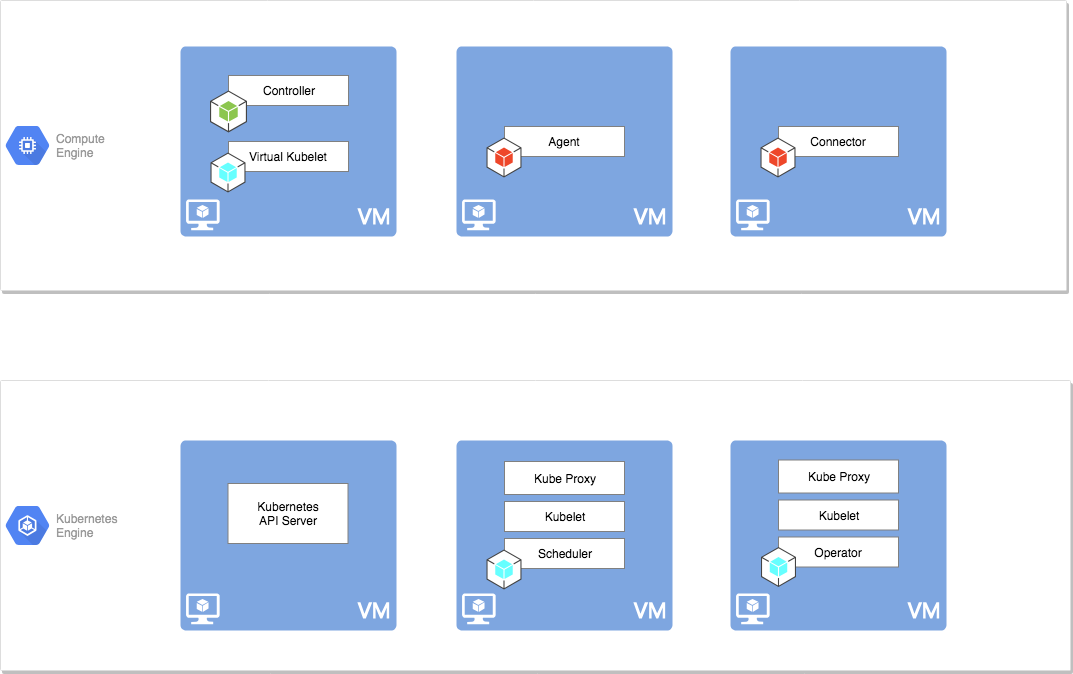

The diagram above was exported from draw.io. Its source (the exported page's mxGraphModel, read from the mxfile embedded in the PNG):
<mxGraphModel dx="1389" dy="1156" grid="1" gridSize="10" guides="1" tooltips="1" connect="1" arrows="1" fold="1" page="1" pageScale="1" pageWidth="850" pageHeight="1100" math="0" shadow="0">
  <root>
    <mxCell id="0" />
    <mxCell id="1" parent="0" />
    <mxCell id="xT0YYOxpnMLSG12ju1-z-11" value="" style="strokeColor=#dddddd;fillColor=#ffffff;shadow=1;strokeWidth=1;rounded=1;absoluteArcSize=1;arcSize=2;" parent="1" vertex="1">
      <mxGeometry x="124" y="70" width="1066" height="290" as="geometry" />
    </mxCell>
    <mxCell id="xT0YYOxpnMLSG12ju1-z-12" value="Compute&#10;Engine" style="dashed=0;connectable=0;html=1;fillColor=#5184F3;strokeColor=none;shape=mxgraph.gcp2.compute_engine;part=1;labelPosition=right;verticalLabelPosition=middle;align=left;verticalAlign=middle;spacingLeft=5;fontColor=#999999;fontSize=12;" parent="xT0YYOxpnMLSG12ju1-z-11" vertex="1">
      <mxGeometry y="0.5" width="44" height="39" relative="1" as="geometry">
        <mxPoint x="5" y="-19.5" as="offset" />
      </mxGeometry>
    </mxCell>
    <mxCell id="xT0YYOxpnMLSG12ju1-z-25" value="" style="shadow=0;dashed=0;html=1;strokeColor=none;labelPosition=center;verticalLabelPosition=bottom;verticalAlign=top;align=center;shape=mxgraph.mscae.cloud.virtual_machine_container;fillColor=#7EA6E0;" parent="xT0YYOxpnMLSG12ju1-z-11" vertex="1">
      <mxGeometry x="456" y="46" width="216" height="190" as="geometry" />
    </mxCell>
    <mxCell id="xT0YYOxpnMLSG12ju1-z-26" value="Agent" style="rounded=0;whiteSpace=wrap;html=1;strokeColor=#808080;" parent="xT0YYOxpnMLSG12ju1-z-11" vertex="1">
      <mxGeometry x="504" y="126" width="120" height="30" as="geometry" />
    </mxCell>
    <mxCell id="xT0YYOxpnMLSG12ju1-z-28" value="" style="outlineConnect=0;dashed=0;verticalLabelPosition=bottom;verticalAlign=top;align=center;html=1;shape=mxgraph.aws3.android;fillColor=#EE472A;gradientColor=none;strokeColor=#808080;" parent="xT0YYOxpnMLSG12ju1-z-11" vertex="1">
      <mxGeometry x="486" y="137" width="35" height="40" as="geometry" />
    </mxCell>
    <mxCell id="xT0YYOxpnMLSG12ju1-z-13" value="" style="shadow=0;dashed=0;html=1;strokeColor=none;labelPosition=center;verticalLabelPosition=bottom;verticalAlign=top;align=center;shape=mxgraph.mscae.cloud.virtual_machine_container;fillColor=#7EA6E0;" parent="xT0YYOxpnMLSG12ju1-z-11" vertex="1">
      <mxGeometry x="180" y="46" width="216" height="190" as="geometry" />
    </mxCell>
    <mxCell id="xT0YYOxpnMLSG12ju1-z-14" value="Controller" style="rounded=0;whiteSpace=wrap;html=1;strokeColor=#808080;" parent="xT0YYOxpnMLSG12ju1-z-11" vertex="1">
      <mxGeometry x="228" y="75" width="120" height="30" as="geometry" />
    </mxCell>
    <mxCell id="xT0YYOxpnMLSG12ju1-z-15" value="" style="outlineConnect=0;dashed=0;verticalLabelPosition=bottom;verticalAlign=top;align=center;html=1;shape=mxgraph.aws3.android;fillColor=#8CC64F;gradientColor=none;strokeColor=#808080;" parent="xT0YYOxpnMLSG12ju1-z-11" vertex="1">
      <mxGeometry x="209.5" y="90" width="37" height="42" as="geometry" />
    </mxCell>
    <mxCell id="xT0YYOxpnMLSG12ju1-z-30" value="Virtual Kubelet" style="rounded=0;whiteSpace=wrap;html=1;strokeColor=#808080;" parent="xT0YYOxpnMLSG12ju1-z-11" vertex="1">
      <mxGeometry x="228" y="141" width="120" height="30" as="geometry" />
    </mxCell>
    <mxCell id="xT0YYOxpnMLSG12ju1-z-31" value="" style="outlineConnect=0;dashed=0;verticalLabelPosition=bottom;verticalAlign=top;align=center;html=1;shape=mxgraph.aws3.android;fillColor=#66FFFF;gradientColor=none;strokeColor=#808080;" parent="xT0YYOxpnMLSG12ju1-z-11" vertex="1">
      <mxGeometry x="210" y="152" width="35" height="40" as="geometry" />
    </mxCell>
    <mxCell id="xT0YYOxpnMLSG12ju1-z-46" value="" style="shadow=0;dashed=0;html=1;strokeColor=none;labelPosition=center;verticalLabelPosition=bottom;verticalAlign=top;align=center;shape=mxgraph.mscae.cloud.virtual_machine_container;fillColor=#7EA6E0;" parent="xT0YYOxpnMLSG12ju1-z-11" vertex="1">
      <mxGeometry x="730" y="46" width="216" height="190" as="geometry" />
    </mxCell>
    <mxCell id="xT0YYOxpnMLSG12ju1-z-47" value="Connector" style="rounded=0;whiteSpace=wrap;html=1;strokeColor=#808080;" parent="xT0YYOxpnMLSG12ju1-z-11" vertex="1">
      <mxGeometry x="778" y="126" width="120" height="30" as="geometry" />
    </mxCell>
    <mxCell id="xT0YYOxpnMLSG12ju1-z-48" value="" style="outlineConnect=0;dashed=0;verticalLabelPosition=bottom;verticalAlign=top;align=center;html=1;shape=mxgraph.aws3.android;fillColor=#EE472A;gradientColor=none;strokeColor=#808080;" parent="xT0YYOxpnMLSG12ju1-z-11" vertex="1">
      <mxGeometry x="760" y="137" width="35" height="40" as="geometry" />
    </mxCell>
    <mxCell id="xT0YYOxpnMLSG12ju1-z-9" value="" style="strokeColor=#dddddd;fillColor=#ffffff;shadow=1;strokeWidth=1;rounded=1;absoluteArcSize=1;arcSize=2;" parent="1" vertex="1">
      <mxGeometry x="124" y="450" width="1070" height="290" as="geometry" />
    </mxCell>
    <mxCell id="xT0YYOxpnMLSG12ju1-z-10" value="Kubernetes&#10;Engine" style="dashed=0;connectable=0;html=1;fillColor=#5184F3;strokeColor=none;shape=mxgraph.gcp2.container_engine;part=1;labelPosition=right;verticalLabelPosition=middle;align=left;verticalAlign=middle;spacingLeft=5;fontColor=#999999;fontSize=12;" parent="xT0YYOxpnMLSG12ju1-z-9" vertex="1">
      <mxGeometry y="0.5" width="44" height="39" relative="1" as="geometry">
        <mxPoint x="5" y="-19.5" as="offset" />
      </mxGeometry>
    </mxCell>
    <mxCell id="xT0YYOxpnMLSG12ju1-z-5" value="" style="shadow=0;dashed=0;html=1;strokeColor=none;labelPosition=center;verticalLabelPosition=bottom;verticalAlign=top;align=center;shape=mxgraph.mscae.cloud.virtual_machine_container;fillColor=#7EA6E0;" parent="1" vertex="1">
      <mxGeometry x="304" y="510" width="216" height="190" as="geometry" />
    </mxCell>
    <mxCell id="xT0YYOxpnMLSG12ju1-z-8" value="Kubernetes&lt;br&gt;API Server&lt;br&gt;" style="rounded=0;whiteSpace=wrap;html=1;strokeColor=#808080;" parent="1" vertex="1">
      <mxGeometry x="351.5" y="553" width="120" height="60" as="geometry" />
    </mxCell>
    <mxCell id="xT0YYOxpnMLSG12ju1-z-32" value="" style="shadow=0;dashed=0;html=1;strokeColor=none;labelPosition=center;verticalLabelPosition=bottom;verticalAlign=top;align=center;shape=mxgraph.mscae.cloud.virtual_machine_container;fillColor=#7EA6E0;" parent="1" vertex="1">
      <mxGeometry x="580" y="510" width="216" height="190" as="geometry" />
    </mxCell>
    <mxCell id="xT0YYOxpnMLSG12ju1-z-33" value="Kubelet&lt;br&gt;" style="rounded=0;whiteSpace=wrap;html=1;strokeColor=#808080;" parent="1" vertex="1">
      <mxGeometry x="628" y="571" width="120" height="30" as="geometry" />
    </mxCell>
    <mxCell id="xT0YYOxpnMLSG12ju1-z-34" value="Kube Proxy&lt;br&gt;" style="rounded=0;whiteSpace=wrap;html=1;strokeColor=#808080;" parent="1" vertex="1">
      <mxGeometry x="628" y="531" width="120" height="33" as="geometry" />
    </mxCell>
    <mxCell id="xT0YYOxpnMLSG12ju1-z-35" value="" style="shadow=0;dashed=0;html=1;strokeColor=none;labelPosition=center;verticalLabelPosition=bottom;verticalAlign=top;align=center;shape=mxgraph.mscae.cloud.virtual_machine_container;fillColor=#7EA6E0;" parent="1" vertex="1">
      <mxGeometry x="854" y="510" width="216" height="190" as="geometry" />
    </mxCell>
    <mxCell id="xT0YYOxpnMLSG12ju1-z-39" value="Scheduler" style="rounded=0;whiteSpace=wrap;html=1;strokeColor=#808080;" parent="1" vertex="1">
      <mxGeometry x="628" y="608" width="120" height="30" as="geometry" />
    </mxCell>
    <mxCell id="xT0YYOxpnMLSG12ju1-z-40" value="" style="outlineConnect=0;dashed=0;verticalLabelPosition=bottom;verticalAlign=top;align=center;html=1;shape=mxgraph.aws3.android;fillColor=#66FFFF;gradientColor=none;strokeColor=#808080;" parent="1" vertex="1">
      <mxGeometry x="610" y="619" width="35" height="40" as="geometry" />
    </mxCell>
    <mxCell id="xT0YYOxpnMLSG12ju1-z-41" value="Kube Proxy&lt;br&gt;" style="rounded=0;whiteSpace=wrap;html=1;strokeColor=#808080;" parent="1" vertex="1">
      <mxGeometry x="902" y="529.5" width="120" height="33" as="geometry" />
    </mxCell>
    <mxCell id="xT0YYOxpnMLSG12ju1-z-42" value="Kubelet&lt;br&gt;" style="rounded=0;whiteSpace=wrap;html=1;strokeColor=#808080;" parent="1" vertex="1">
      <mxGeometry x="902" y="569.5" width="120" height="30" as="geometry" />
    </mxCell>
    <mxCell id="xT0YYOxpnMLSG12ju1-z-43" value="Operator" style="rounded=0;whiteSpace=wrap;html=1;strokeColor=#808080;" parent="1" vertex="1">
      <mxGeometry x="902" y="606.5" width="120" height="30" as="geometry" />
    </mxCell>
    <mxCell id="xT0YYOxpnMLSG12ju1-z-44" value="" style="outlineConnect=0;dashed=0;verticalLabelPosition=bottom;verticalAlign=top;align=center;html=1;shape=mxgraph.aws3.android;fillColor=#66FFFF;gradientColor=none;strokeColor=#808080;" parent="1" vertex="1">
      <mxGeometry x="884.5" y="616.5" width="35" height="40" as="geometry" />
    </mxCell>
  </root>
</mxGraphModel>